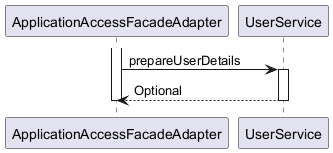

The diagram above was rendered by PlantUML. Its source (embedded in the PNG):
@startuml

participant ApplicationAccessFacadeAdapter
participant UserService

activate ApplicationAccessFacadeAdapter
	ApplicationAccessFacadeAdapter -> UserService : prepareUserDetails
	activate UserService
		UserService --> ApplicationAccessFacadeAdapter : Optional
	deactivate UserService
deactivate ApplicationAccessFacadeAdapter

@enduml